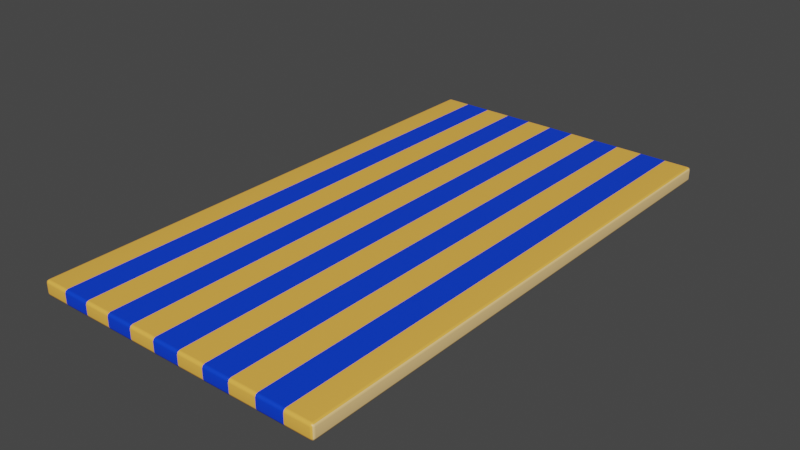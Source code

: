 # Source: Board.blend  (saved by Blender 3.0.42; exported with 4.5.12 LTS)
import bpy
from mathutils import Matrix  # noqa: F401  (used for matrix-valued properties, if any)

bpy.ops.wm.read_factory_settings(use_empty=True)
scene = bpy.context.scene
scene.name = 'Scene'

# ---- images (referenced by path relative to the original .blend; pixels are not part of the script)
import os
ASSET_DIR = os.environ.get("B2B_ASSET_DIR", "")  # directory of the original .blend (textures are referenced by path, not embedded)
HERE = os.path.dirname(os.path.abspath(__file__))  # packed textures are extracted next to this script under _unpacked/

def load_image(name, relpath, width, height, colorspace="sRGB"):
    """Load a texture the original file referenced (path relative to the .blend, or extracted next to this script)."""
    p = next((c for c in (os.path.join(HERE, relpath), os.path.join(ASSET_DIR, relpath)) if relpath and os.path.exists(c)), "")
    if p:
        img = bpy.data.images.load(p, check_existing=True)
        img.name = name
    else:  # same state as the original file: an image datablock whose file is absent (Cycles renders it pink)
        img = bpy.data.images.new(name, width, height)
        img.source = "FILE"
        img.filepath = "//" + (relpath or name)
    img.colorspace_settings.name = colorspace
    return img
img_palette2_jpg = load_image('Palette2.jpg', '_unpacked/Palette2.d8a42f60.jpg', 1024, 1024, 'sRGB')

# ---- materials (node trees are filled in below, after node groups)
mat_material = bpy.data.materials.new('Material')
mat_material.alpha_threshold = 0.0
mat_material.use_transparent_shadow = False
mat_material.line_color = (0.0, 0.0, 0.0, 1.0)
mat_material_001 = bpy.data.materials.new('Material.001')
mat_material_001.use_transparent_shadow = False

# ---- material node trees
mat_material.use_nodes = True; mat_material.node_tree.nodes.clear()
_N = mat_material.node_tree.nodes; _L = mat_material.node_tree.links
n0 = _N.new('ShaderNodeOutputMaterial'); n0.name = 'Material Output'; n0.location = (300, 300)
n1 = _N.new('ShaderNodeBsdfPrincipled'); n1.name = 'Principled BSDF'; n1.location = (10, 300)
n1.distribution = 'GGX'
n1.subsurface_method = 'BURLEY'
n1.inputs[2].default_value = 0.4
n1.inputs[3].default_value = 1.45
n1.inputs[27].default_value = (0.0, 0.0, 0.0, 1.0)
n1.inputs[28].default_value = 1.0
n2 = _N.new('ShaderNodeTexImage'); n2.name = 'Image Texture'; n2.location = (-334, 243)
n2.image = img_palette2_jpg
_L.new(n1.outputs[0], n0.inputs[0])
_L.new(n2.outputs[0], n1.inputs[0])
n0.is_active_output = True
mat_material_001.use_nodes = True; mat_material_001.node_tree.nodes.clear()
_N = mat_material_001.node_tree.nodes; _L = mat_material_001.node_tree.links
n0 = _N.new('ShaderNodeBsdfPrincipled'); n0.name = 'Principled BSDF'; n0.location = (10, 300)
n0.distribution = 'GGX'
n0.subsurface_method = 'RANDOM_WALK_SKIN'
n0.inputs[0].default_value = (0.0, 0.04726, 0.8, 1.0)
n0.inputs[3].default_value = 1.45
n0.inputs[27].default_value = (0.0, 0.0, 0.0, 1.0)
n0.inputs[28].default_value = 1.0
n1 = _N.new('ShaderNodeOutputMaterial'); n1.name = 'Material Output'; n1.location = (300, 300)
_L.new(n0.outputs[0], n1.inputs[0])
n1.is_active_output = True

# ---- world
world_world = bpy.data.worlds.new('World'); scene.world = world_world
world_world.use_nodes = True; world_world.node_tree.nodes.clear()
_N = world_world.node_tree.nodes; _L = world_world.node_tree.links
n0 = _N.new('ShaderNodeOutputWorld'); n0.name = 'World Output'; n0.location = (300, 300)
n1 = _N.new('ShaderNodeBackground'); n1.name = 'Background'; n1.location = (10, 300)
n1.inputs[0].default_value = (0.05088, 0.05088, 0.05088, 1.0)
_L.new(n1.outputs[0], n0.inputs[0])
n0.is_active_output = True
world_world.color = (0.05088, 0.05088, 0.05088)
world_world.use_sun_shadow = False
world_world.sun_shadow_jitter_overblur = 0.0

# ---- meshes
me_plane_001 = bpy.data.meshes.new('Plane.001')
me_plane_001.from_pydata([(-1.0, -1.8, 0.1), (1.0, -1.8, 0.1), (-1.0, 1.8, 0.1), (1.0, 1.8, 0.1), (-1.0, 1.8, 0.0), (-1.0, -1.8, 0.0), (1.0, -1.8, 0.0), (1.0, 1.8, 0.0), (-0.8182, -1.8, 0.1), (-0.6364, -1.8, 0.1), (-0.4545, -1.8, 0.1), (-0.2727, -1.8, 0.1), (-0.09091, -1.8, 0.1), (0.09091, -1.8, 0.1), (0.2727, -1.8, 0.1), (0.4545, -1.8, 0.1), (0.6364, -1.8, 0.1), (0.8182, -1.8, 0.1), (0.8182, 1.8, 0.1), (0.6364, 1.8, 0.1), (0.4545, 1.8, 0.1), (0.2727, 1.8, 0.1), (0.09091, 1.8, 0.1), (-0.09091, 1.8, 0.1), (-0.2727, 1.8, 0.1), (-0.4545, 1.8, 0.1), (-0.6364, 1.8, 0.1), (-0.8182, 1.8, 0.1), (-0.8182, -1.8, 0.0), (-0.6364, -1.8, 0.0), (-0.4545, -1.8, 0.0), (-0.2727, -1.8, 0.0), (-0.09091, -1.8, 0.0), (0.09091, -1.8, 0.0), (0.2727, -1.8, 0.0), (0.4545, -1.8, 0.0), (0.6364, -1.8, 0.0), (0.8182, -1.8, 0.0), (0.8182, 1.8, 0.0), (0.6364, 1.8, 0.0), (0.4545, 1.8, 0.0), (0.2727, 1.8, 0.0), (0.09091, 1.8, 0.0), (-0.09091, 1.8, 0.0), (-0.2727, 1.8, 0.0), (-0.4545, 1.8, 0.0), (-0.6364, 1.8, 0.0), (-0.8182, 1.8, 0.0)], [], [(17, 1, 3, 18), (37, 38, 7, 6), (27, 47, 4, 2), (17, 37, 6, 1), (1, 6, 7, 3), (2, 4, 5, 0), (0, 5, 28, 8), (8, 28, 29, 9), (9, 29, 30, 10), (10, 30, 31, 11), (11, 31, 32, 12), (12, 32, 33, 13), (13, 33, 34, 14), (14, 34, 35, 15), (15, 35, 36, 16), (16, 36, 37, 17), (3, 7, 38, 18), (18, 38, 39, 19), (19, 39, 40, 20), (20, 40, 41, 21), (21, 41, 42, 22), (22, 42, 43, 23), (23, 43, 44, 24), (24, 44, 45, 25), (25, 45, 46, 26), (26, 46, 47, 27), (5, 4, 47, 28), (28, 47, 46, 29), (29, 46, 45, 30), (30, 45, 44, 31), (31, 44, 43, 32), (32, 43, 42, 33), (33, 42, 41, 34), (34, 41, 40, 35), (35, 40, 39, 36), (36, 39, 38, 37), (0, 8, 27, 2), (8, 9, 26, 27), (9, 10, 25, 26), (10, 11, 24, 25), (11, 12, 23, 24), (12, 13, 22, 23), (13, 14, 21, 22), (14, 15, 20, 21), (15, 16, 19, 20), (16, 17, 18, 19)])
me_plane_001.polygons.foreach_set('material_index', [0, 0, 0, 0, 0, 0, 0, 1, 0, 1, 0, 1, 0, 1, 0, 1, 0, 1, 0, 1, 0, 1, 0, 1, 0, 1, 0, 1, 0, 1, 0, 1, 0, 1, 0, 1, 0, 1, 0, 1, 0, 1, 0, 1, 0, 1])
_uv = me_plane_001.uv_layers.new(name='UVMap')
_uv.uv.foreach_set('vector', [0.1797, 0.3184, 0.1816, 0.3184, 0.1816, 0.3386, 0.1797, 0.3386, 0.1797, 0.3184, 0.1797, 0.3386, 0.1816, 0.3386, 0.1816, 0.3184, 0.1631, 0.3386, 0.1631, 0.3386, 0.1613, 0.3386, 0.1613, 0.3386, 0.1797, 0.3184, 0.1797, 0.3184, 0.1816, 0.3184, 0.1816, 0.3184, 0.08658, 0.3173, 0.08658, 0.3173, 0.08658, 0.3397, 0.08658, 0.3397, 0.06414, 0.3397, 0.06414, 0.3397, 0.06414, 0.3173, 0.06414, 0.3173, 0.1613, 0.3184, 0.1613, 0.3184, 0.1631, 0.3184, 0.1631, 0.3184, 0.06618, 0.3173, 0.06618, 0.3173, 0.06822, 0.3173, 0.06822, 0.3173, 0.165, 0.3184, 0.165, 0.3184, 0.1668, 0.3184, 0.1668, 0.3184, 0.07026, 0.3173, 0.07026, 0.3173, 0.0723, 0.3173, 0.0723, 0.3173, 0.1687, 0.3184, 0.1687, 0.3184, 0.1705, 0.3184, 0.1705, 0.3184, 0.07434, 0.3173, 0.07434, 0.3173, 0.07638, 0.3173, 0.07638, 0.3173, 0.1723, 0.3184, 0.1723, 0.3184, 0.1742, 0.3184, 0.1742, 0.3184, 0.07842, 0.3173, 0.07842, 0.3173, 0.08046, 0.3173, 0.08046, 0.3173, 0.176, 0.3184, 0.176, 0.3184, 0.1779, 0.3184, 0.1779, 0.3184, 0.0825, 0.3173, 0.0825, 0.3173, 0.08454, 0.3173, 0.08454, 0.3173, 0.1816, 0.3386, 0.1816, 0.3386, 0.1797, 0.3386, 0.1797, 0.3386, 0.08454, 0.3397, 0.08454, 0.3397, 0.0825, 0.3397, 0.0825, 0.3397, 0.1779, 0.3386, 0.1779, 0.3386, 0.176, 0.3386, 0.176, 0.3386, 0.08046, 0.3397, 0.08046, 0.3397, 0.07842, 0.3397, 0.07842, 0.3397, 0.1742, 0.3386, 0.1742, 0.3386, 0.1723, 0.3386, 0.1723, 0.3386, 0.07638, 0.3397, 0.07638, 0.3397, 0.07434, 0.3397, 0.07434, 0.3397, 0.1705, 0.3386, 0.1705, 0.3386, 0.1687, 0.3386, 0.1687, 0.3386, 0.0723, 0.3397, 0.0723, 0.3397, 0.07026, 0.3397, 0.07026, 0.3397, 0.1668, 0.3386, 0.1668, 0.3386, 0.165, 0.3386, 0.165, 0.3386, 0.06822, 0.3397, 0.06822, 0.3397, 0.06618, 0.3397, 0.06618, 0.3397, 0.1613, 0.3184, 0.1613, 0.3386, 0.1631, 0.3386, 0.1631, 0.3184, 0.06618, 0.3173, 0.06618, 0.3397, 0.06822, 0.3397, 0.06822, 0.3173, 0.165, 0.3184, 0.165, 0.3386, 0.1668, 0.3386, 0.1668, 0.3184, 0.07026, 0.3173, 0.07026, 0.3397, 0.0723, 0.3397, 0.0723, 0.3173, 0.1687, 0.3184, 0.1687, 0.3386, 0.1705, 0.3386, 0.1705, 0.3184, 0.07434, 0.3173, 0.07434, 0.3397, 0.07638, 0.3397, 0.07638, 0.3173, 0.1723, 0.3184, 0.1723, 0.3386, 0.1742, 0.3386, 0.1742, 0.3184, 0.07842, 0.3173, 0.07842, 0.3397, 0.08046, 0.3397, 0.08046, 0.3173, 0.176, 0.3184, 0.176, 0.3386, 0.1779, 0.3386, 0.1779, 0.3184, 0.0825, 0.3173, 0.0825, 0.3397, 0.08454, 0.3397, 0.08454, 0.3173, 0.1613, 0.3184, 0.1631, 0.3184, 0.1631, 0.3386, 0.1613, 0.3386, 0.06618, 0.3173, 0.06822, 0.3173, 0.06822, 0.3397, 0.06618, 0.3397, 0.165, 0.3184, 0.1668, 0.3184, 0.1668, 0.3386, 0.165, 0.3386, 0.07026, 0.3173, 0.0723, 0.3173, 0.0723, 0.3397, 0.07026, 0.3397, 0.1687, 0.3184, 0.1705, 0.3184, 0.1705, 0.3386, 0.1687, 0.3386, 0.07434, 0.3173, 0.07638, 0.3173, 0.07638, 0.3397, 0.07434, 0.3397, 0.1723, 0.3184, 0.1742, 0.3184, 0.1742, 0.3386, 0.1723, 0.3386, 0.07842, 0.3173, 0.08046, 0.3173, 0.08046, 0.3397, 0.07842, 0.3397, 0.176, 0.3184, 0.1779, 0.3184, 0.1779, 0.3386, 0.176, 0.3386, 0.0825, 0.3173, 0.08454, 0.3173, 0.08454, 0.3397, 0.0825, 0.3397])
me_plane_001.materials.append(mat_material)
me_plane_001.materials.append(mat_material_001)
me_plane_001.use_remesh_fix_poles = True
me_plane_001.use_remesh_preserve_attributes = False
me_plane_001.update()

# ---- objects
ob_board = bpy.data.objects.new('board', me_plane_001)

# ---- transforms, parenting, visibility, modifiers, constraints
ob_board.location = (0.0, 0.0, 0.0)
_m = ob_board.modifiers.new('Bevel', 'BEVEL')
_m.width = 0.02
_m.width_pct = 0.02
_m.segments = 2
_m.use_clamp_overlap = False
_m = ob_board.modifiers.new('WeightedNormal', 'WEIGHTED_NORMAL')

# ---- collection membership
scene.collection.objects.link(ob_board)

# ---- scene / render settings (as saved in the file)
scene.frame_start = 1; scene.frame_end = 75; scene.frame_set(0)
scene.render.engine = 'BLENDER_EEVEE_NEXT'
scene.cycles.use_denoising = False
scene.cycles.sampling_pattern = 'TABULATED_SOBOL'
scene.cycles.use_light_tree = False
scene.eevee.use_gtao = True
scene.eevee.gtao_distance = 0.5
scene.view_settings.view_transform = 'Filmic'
bpy.context.view_layer.update()

# ---- added for rendering (the .blend has no active camera and no usable light): camera, sun
cam_auto = bpy.data.cameras.new('AutoCamera')
cam_auto.lens = 50.0
cam_auto.sensor_width = 36.0
cam_auto.clip_end = 1000.0
ob_auto_camera = bpy.data.objects.new('AutoCamera', cam_auto)
scene.collection.objects.link(ob_auto_camera)
ob_auto_camera.location = (3.81143, -4.57372, 3.09915)
ob_auto_camera.rotation_euler = (1.09748, -7.21219e-08, 0.694738)
scene.camera = ob_auto_camera
light_auto_sun = bpy.data.lights.new('AutoSun', 'SUN')
light_auto_sun.energy = 3.0
light_auto_sun.angle = 0.0523599
ob_auto_sun = bpy.data.objects.new('AutoSun', light_auto_sun)
scene.collection.objects.link(ob_auto_sun)
ob_auto_sun.rotation_euler = (0.872665, 0.174533, 0.523599)
bpy.context.view_layer.update()
